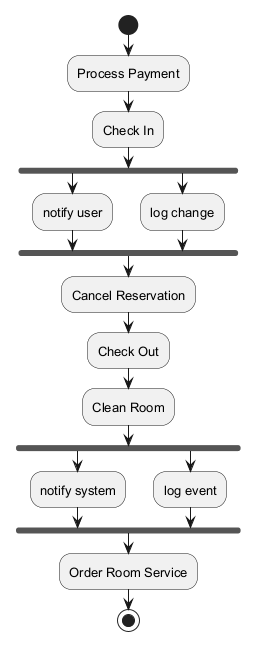

The diagram above was rendered by PlantUML. Its source (embedded in the PNG):
@startuml
skinparam monochrome true
skinparam defaultFontSize 13
start
:Process Payment;
:Check In;
fork
:notify user;
fork again
:log change;
end fork
:Cancel Reservation;
:Check Out;
:Clean Room;
fork
:notify system;
fork again
:log event;
end fork
:Order Room Service;
stop
@enduml